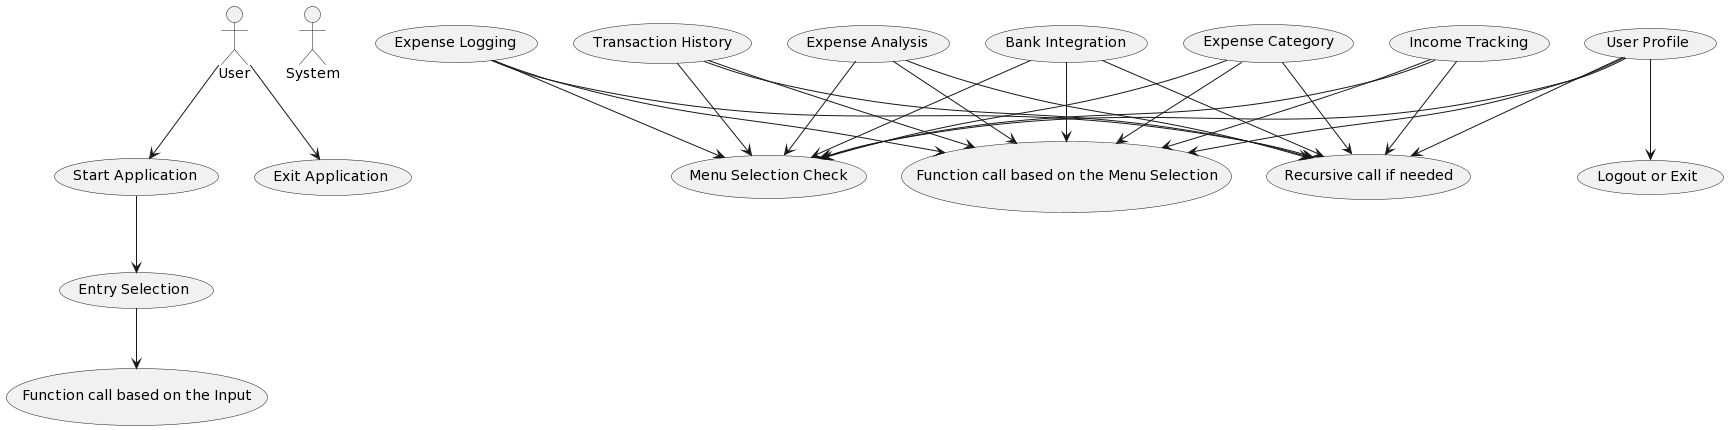

The diagram above was rendered by PlantUML. Its source (embedded in the PNG):
@startuml
!define USER_PROFILE_CONTROLLER class Controller
!define BANK_INTEGRATION_ACTION class Controller
!define EXPENSE_CATEGORY_ACTION class Controller
!define INCOME_TRACKING_ACTION class Controller
!define EXPENSE_LOGGING_ACTION class Controller
!define TRANSACTION_HISTORY_ACTION class Controller
!define EXPENSE_ANALYSIS_ACTION class Controller

actor User
actor System

User --> (Start Application)
User --> (Exit Application)

(Start Application) --> (Entry Selection)
(Entry Selection) --> (Function call based on the Input)

(User Profile) --> (Menu Selection Check)
(User Profile) --> (Function call based on the Menu Selection)
(User Profile) --> (Recursive call if needed)

(Bank Integration) --> (Menu Selection Check)
(Bank Integration) --> (Function call based on the Menu Selection)
(Bank Integration) --> (Recursive call if needed)

(Expense Category) --> (Menu Selection Check)
(Expense Category) --> (Function call based on the Menu Selection)
(Expense Category) --> (Recursive call if needed)

(Income Tracking) --> (Menu Selection Check)
(Income Tracking) --> (Function call based on the Menu Selection)
(Income Tracking) --> (Recursive call if needed)

(Expense Logging) --> (Menu Selection Check)
(Expense Logging) --> (Function call based on the Menu Selection)
(Expense Logging) --> (Recursive call if needed)

(Transaction History) --> (Menu Selection Check)
(Transaction History) --> (Function call based on the Menu Selection)
(Transaction History) --> (Recursive call if needed)

(Expense Analysis) --> (Menu Selection Check)
(Expense Analysis) --> (Function call based on the Menu Selection)
(Expense Analysis) --> (Recursive call if needed)

(User Profile) --> (Logout or Exit)
@enduml